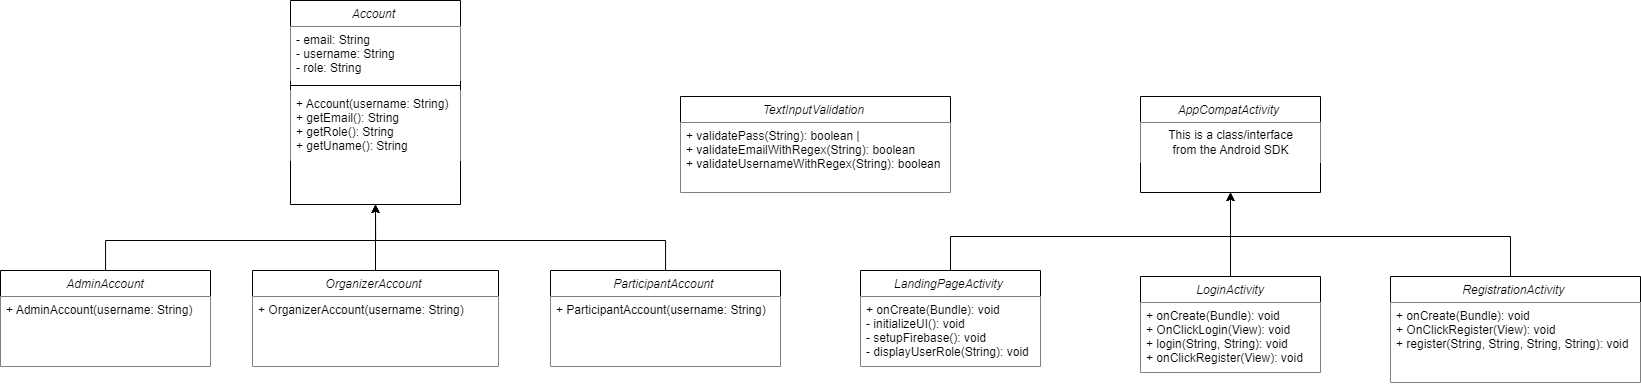

The diagram above was exported from draw.io. Its source (the exported page's mxGraphModel, read from the mxfile embedded in the PNG):
<mxGraphModel dx="2688" dy="1012" grid="1" gridSize="10" guides="1" tooltips="1" connect="1" arrows="1" fold="1" page="1" pageScale="1" pageWidth="827" pageHeight="1169" math="0" shadow="0">
  <root>
    <mxCell id="WIyWlLk6GJQsqaUBKTNV-0" />
    <mxCell id="WIyWlLk6GJQsqaUBKTNV-1" parent="WIyWlLk6GJQsqaUBKTNV-0" />
    <mxCell id="zkfFHV4jXpPFQw0GAbJ--0" value="Account " style="swimlane;fontStyle=2;align=center;verticalAlign=top;childLayout=stackLayout;horizontal=1;startSize=26;horizontalStack=0;resizeParent=1;resizeLast=0;collapsible=1;marginBottom=0;rounded=0;shadow=0;strokeWidth=1;" parent="WIyWlLk6GJQsqaUBKTNV-1" vertex="1">
      <mxGeometry x="240" y="104" width="170" height="204" as="geometry">
        <mxRectangle x="230" y="140" width="160" height="26" as="alternateBounds" />
      </mxGeometry>
    </mxCell>
    <mxCell id="zkfFHV4jXpPFQw0GAbJ--2" value="- email: String               &#10;- username: String        &#10;- role: String                  " style="text;align=left;verticalAlign=top;spacingLeft=4;spacingRight=4;overflow=hidden;rotatable=0;points=[[0,0.5],[1,0.5]];portConstraint=eastwest;rounded=0;shadow=0;html=0;fillColor=default;" parent="zkfFHV4jXpPFQw0GAbJ--0" vertex="1">
      <mxGeometry y="26" width="170" height="54" as="geometry" />
    </mxCell>
    <mxCell id="zkfFHV4jXpPFQw0GAbJ--4" value="" style="line;html=1;strokeWidth=1;align=left;verticalAlign=middle;spacingTop=-1;spacingLeft=3;spacingRight=3;rotatable=0;labelPosition=right;points=[];portConstraint=eastwest;" parent="zkfFHV4jXpPFQw0GAbJ--0" vertex="1">
      <mxGeometry y="80" width="170" height="10" as="geometry" />
    </mxCell>
    <mxCell id="zkfFHV4jXpPFQw0GAbJ--5" value="+ Account(username: String)  &#10;+ getEmail(): String             &#10;+ getRole(): String              &#10;+ getUname(): String             " style="text;align=left;verticalAlign=top;spacingLeft=4;spacingRight=4;overflow=hidden;rotatable=0;points=[[0,0.5],[1,0.5]];portConstraint=eastwest;fillColor=default;" parent="zkfFHV4jXpPFQw0GAbJ--0" vertex="1">
      <mxGeometry y="90" width="170" height="70" as="geometry" />
    </mxCell>
    <mxCell id="NkA5EkyttStjnXj20htG-37" style="edgeStyle=orthogonalEdgeStyle;rounded=0;orthogonalLoop=1;jettySize=auto;html=1;entryX=0.5;entryY=1;entryDx=0;entryDy=0;" edge="1" parent="WIyWlLk6GJQsqaUBKTNV-1" source="NkA5EkyttStjnXj20htG-2" target="zkfFHV4jXpPFQw0GAbJ--0">
      <mxGeometry relative="1" as="geometry">
        <Array as="points">
          <mxPoint x="55" y="344" />
          <mxPoint x="325" y="344" />
        </Array>
      </mxGeometry>
    </mxCell>
    <mxCell id="NkA5EkyttStjnXj20htG-2" value="AdminAccount" style="swimlane;fontStyle=2;align=center;verticalAlign=top;childLayout=stackLayout;horizontal=1;startSize=26;horizontalStack=0;resizeParent=1;resizeLast=0;collapsible=1;marginBottom=0;rounded=0;shadow=0;strokeWidth=1;" vertex="1" parent="WIyWlLk6GJQsqaUBKTNV-1">
      <mxGeometry x="-50" y="374" width="210" height="96" as="geometry">
        <mxRectangle x="230" y="140" width="160" height="26" as="alternateBounds" />
      </mxGeometry>
    </mxCell>
    <mxCell id="NkA5EkyttStjnXj20htG-5" value="+ AdminAccount(username: String)" style="text;align=left;verticalAlign=top;spacingLeft=4;spacingRight=4;overflow=hidden;rotatable=0;points=[[0,0.5],[1,0.5]];portConstraint=eastwest;fillColor=default;" vertex="1" parent="NkA5EkyttStjnXj20htG-2">
      <mxGeometry y="26" width="210" height="70" as="geometry" />
    </mxCell>
    <mxCell id="NkA5EkyttStjnXj20htG-40" style="edgeStyle=orthogonalEdgeStyle;rounded=0;orthogonalLoop=1;jettySize=auto;html=1;entryX=0.5;entryY=1;entryDx=0;entryDy=0;" edge="1" parent="WIyWlLk6GJQsqaUBKTNV-1" source="NkA5EkyttStjnXj20htG-7" target="NkA5EkyttStjnXj20htG-34">
      <mxGeometry relative="1" as="geometry">
        <Array as="points">
          <mxPoint x="900" y="340" />
          <mxPoint x="1180" y="340" />
        </Array>
      </mxGeometry>
    </mxCell>
    <mxCell id="NkA5EkyttStjnXj20htG-7" value="LandingPageActivity " style="swimlane;fontStyle=2;align=center;verticalAlign=top;childLayout=stackLayout;horizontal=1;startSize=26;horizontalStack=0;resizeParent=1;resizeLast=0;collapsible=1;marginBottom=0;rounded=0;shadow=0;strokeWidth=1;" vertex="1" parent="WIyWlLk6GJQsqaUBKTNV-1">
      <mxGeometry x="810" y="374" width="180" height="96" as="geometry">
        <mxRectangle x="230" y="140" width="160" height="26" as="alternateBounds" />
      </mxGeometry>
    </mxCell>
    <mxCell id="NkA5EkyttStjnXj20htG-8" value="+ onCreate(Bundle): void      &#10;- initializeUI(): void         &#10;- setupFirebase(): void        &#10;- displayUserRole(String): void" style="text;align=left;verticalAlign=top;spacingLeft=4;spacingRight=4;overflow=hidden;rotatable=0;points=[[0,0.5],[1,0.5]];portConstraint=eastwest;fillColor=default;" vertex="1" parent="NkA5EkyttStjnXj20htG-7">
      <mxGeometry y="26" width="180" height="70" as="geometry" />
    </mxCell>
    <mxCell id="NkA5EkyttStjnXj20htG-41" style="edgeStyle=orthogonalEdgeStyle;rounded=0;orthogonalLoop=1;jettySize=auto;html=1;entryX=0.5;entryY=1;entryDx=0;entryDy=0;" edge="1" parent="WIyWlLk6GJQsqaUBKTNV-1" source="NkA5EkyttStjnXj20htG-14" target="NkA5EkyttStjnXj20htG-34">
      <mxGeometry relative="1" as="geometry" />
    </mxCell>
    <mxCell id="NkA5EkyttStjnXj20htG-14" value="LoginActivity" style="swimlane;fontStyle=2;align=center;verticalAlign=top;childLayout=stackLayout;horizontal=1;startSize=26;horizontalStack=0;resizeParent=1;resizeLast=0;collapsible=1;marginBottom=0;rounded=0;shadow=0;strokeWidth=1;" vertex="1" parent="WIyWlLk6GJQsqaUBKTNV-1">
      <mxGeometry x="1090" y="380" width="180" height="96" as="geometry">
        <mxRectangle x="230" y="140" width="160" height="26" as="alternateBounds" />
      </mxGeometry>
    </mxCell>
    <mxCell id="NkA5EkyttStjnXj20htG-15" value="+ onCreate(Bundle): void      &#10;+ OnClickLogin(View): void    &#10;+ login(String, String): void  &#10;+ onClickRegister(View): void " style="text;align=left;verticalAlign=top;spacingLeft=4;spacingRight=4;overflow=hidden;rotatable=0;points=[[0,0.5],[1,0.5]];portConstraint=eastwest;fillColor=default;" vertex="1" parent="NkA5EkyttStjnXj20htG-14">
      <mxGeometry y="26" width="180" height="70" as="geometry" />
    </mxCell>
    <mxCell id="NkA5EkyttStjnXj20htG-38" style="edgeStyle=orthogonalEdgeStyle;rounded=0;orthogonalLoop=1;jettySize=auto;html=1;entryX=0.5;entryY=1;entryDx=0;entryDy=0;" edge="1" parent="WIyWlLk6GJQsqaUBKTNV-1" source="NkA5EkyttStjnXj20htG-17" target="zkfFHV4jXpPFQw0GAbJ--0">
      <mxGeometry relative="1" as="geometry" />
    </mxCell>
    <mxCell id="NkA5EkyttStjnXj20htG-17" value="OrganizerAccount " style="swimlane;fontStyle=2;align=center;verticalAlign=top;childLayout=stackLayout;horizontal=1;startSize=26;horizontalStack=0;resizeParent=1;resizeLast=0;collapsible=1;marginBottom=0;rounded=0;shadow=0;strokeWidth=1;" vertex="1" parent="WIyWlLk6GJQsqaUBKTNV-1">
      <mxGeometry x="202" y="374" width="246" height="96" as="geometry">
        <mxRectangle x="230" y="140" width="160" height="26" as="alternateBounds" />
      </mxGeometry>
    </mxCell>
    <mxCell id="NkA5EkyttStjnXj20htG-18" value="+ OrganizerAccount(username: String) &#10;" style="text;align=left;verticalAlign=top;spacingLeft=4;spacingRight=4;overflow=hidden;rotatable=0;points=[[0,0.5],[1,0.5]];portConstraint=eastwest;fillColor=default;" vertex="1" parent="NkA5EkyttStjnXj20htG-17">
      <mxGeometry y="26" width="246" height="70" as="geometry" />
    </mxCell>
    <mxCell id="NkA5EkyttStjnXj20htG-39" style="edgeStyle=orthogonalEdgeStyle;rounded=0;orthogonalLoop=1;jettySize=auto;html=1;entryX=0.5;entryY=1;entryDx=0;entryDy=0;" edge="1" parent="WIyWlLk6GJQsqaUBKTNV-1" source="NkA5EkyttStjnXj20htG-23" target="zkfFHV4jXpPFQw0GAbJ--0">
      <mxGeometry relative="1" as="geometry">
        <Array as="points">
          <mxPoint x="615" y="344" />
          <mxPoint x="325" y="344" />
        </Array>
      </mxGeometry>
    </mxCell>
    <mxCell id="NkA5EkyttStjnXj20htG-23" value="ParticipantAccount " style="swimlane;fontStyle=2;align=center;verticalAlign=top;childLayout=stackLayout;horizontal=1;startSize=26;horizontalStack=0;resizeParent=1;resizeLast=0;collapsible=1;marginBottom=0;rounded=0;shadow=0;strokeWidth=1;" vertex="1" parent="WIyWlLk6GJQsqaUBKTNV-1">
      <mxGeometry x="500" y="374" width="230" height="96" as="geometry">
        <mxRectangle x="230" y="140" width="160" height="26" as="alternateBounds" />
      </mxGeometry>
    </mxCell>
    <mxCell id="NkA5EkyttStjnXj20htG-24" value="+ ParticipantAccount(username: String) &#10;" style="text;align=left;verticalAlign=top;spacingLeft=4;spacingRight=4;overflow=hidden;rotatable=0;points=[[0,0.5],[1,0.5]];portConstraint=eastwest;fillColor=default;" vertex="1" parent="NkA5EkyttStjnXj20htG-23">
      <mxGeometry y="26" width="230" height="70" as="geometry" />
    </mxCell>
    <mxCell id="NkA5EkyttStjnXj20htG-42" style="edgeStyle=orthogonalEdgeStyle;rounded=0;orthogonalLoop=1;jettySize=auto;html=1;entryX=0.5;entryY=1;entryDx=0;entryDy=0;" edge="1" parent="WIyWlLk6GJQsqaUBKTNV-1" source="NkA5EkyttStjnXj20htG-26" target="NkA5EkyttStjnXj20htG-34">
      <mxGeometry relative="1" as="geometry">
        <mxPoint x="1180" y="290" as="targetPoint" />
        <Array as="points">
          <mxPoint x="1460" y="340" />
          <mxPoint x="1180" y="340" />
        </Array>
      </mxGeometry>
    </mxCell>
    <mxCell id="NkA5EkyttStjnXj20htG-26" value="RegistrationActivity " style="swimlane;fontStyle=2;align=center;verticalAlign=top;childLayout=stackLayout;horizontal=1;startSize=26;horizontalStack=0;resizeParent=1;resizeLast=0;collapsible=1;marginBottom=0;rounded=0;shadow=0;strokeWidth=1;" vertex="1" parent="WIyWlLk6GJQsqaUBKTNV-1">
      <mxGeometry x="1340" y="380" width="250" height="106" as="geometry">
        <mxRectangle x="230" y="140" width="160" height="26" as="alternateBounds" />
      </mxGeometry>
    </mxCell>
    <mxCell id="NkA5EkyttStjnXj20htG-29" value="+ onCreate(Bundle): void      &#10;+ OnClickRegister(View): void &#10;+ register(String, String, String, String): void " style="text;align=left;verticalAlign=top;spacingLeft=4;spacingRight=4;overflow=hidden;rotatable=0;points=[[0,0.5],[1,0.5]];portConstraint=eastwest;fillColor=default;" vertex="1" parent="NkA5EkyttStjnXj20htG-26">
      <mxGeometry y="26" width="250" height="80" as="geometry" />
    </mxCell>
    <mxCell id="NkA5EkyttStjnXj20htG-32" value="TextInputValidation " style="swimlane;fontStyle=2;align=center;verticalAlign=top;childLayout=stackLayout;horizontal=1;startSize=26;horizontalStack=0;resizeParent=1;resizeLast=0;collapsible=1;marginBottom=0;rounded=0;shadow=0;strokeWidth=1;" vertex="1" parent="WIyWlLk6GJQsqaUBKTNV-1">
      <mxGeometry x="630" y="200" width="270" height="96" as="geometry">
        <mxRectangle x="230" y="140" width="160" height="26" as="alternateBounds" />
      </mxGeometry>
    </mxCell>
    <mxCell id="NkA5EkyttStjnXj20htG-33" value="+ validatePass(String): boolean |&#10;+ validateEmailWithRegex(String): boolean &#10;+ validateUsernameWithRegex(String): boolean " style="text;align=left;verticalAlign=top;spacingLeft=4;spacingRight=4;overflow=hidden;rotatable=0;points=[[0,0.5],[1,0.5]];portConstraint=eastwest;fillColor=default;" vertex="1" parent="NkA5EkyttStjnXj20htG-32">
      <mxGeometry y="26" width="270" height="70" as="geometry" />
    </mxCell>
    <mxCell id="NkA5EkyttStjnXj20htG-34" value="AppCompatActivity " style="swimlane;fontStyle=2;align=center;verticalAlign=top;childLayout=stackLayout;horizontal=1;startSize=26;horizontalStack=0;resizeParent=1;resizeLast=0;collapsible=1;marginBottom=0;rounded=0;shadow=0;strokeWidth=1;" vertex="1" parent="WIyWlLk6GJQsqaUBKTNV-1">
      <mxGeometry x="1090" y="200" width="180" height="96" as="geometry">
        <mxRectangle x="230" y="140" width="160" height="26" as="alternateBounds" />
      </mxGeometry>
    </mxCell>
    <mxCell id="NkA5EkyttStjnXj20htG-43" value="This is a class/interface &lt;br&gt;from the Android SDK" style="text;html=1;align=center;verticalAlign=middle;resizable=0;points=[];autosize=1;strokeColor=none;fillColor=default;" vertex="1" parent="NkA5EkyttStjnXj20htG-34">
      <mxGeometry y="26" width="180" height="40" as="geometry" />
    </mxCell>
  </root>
</mxGraphModel>